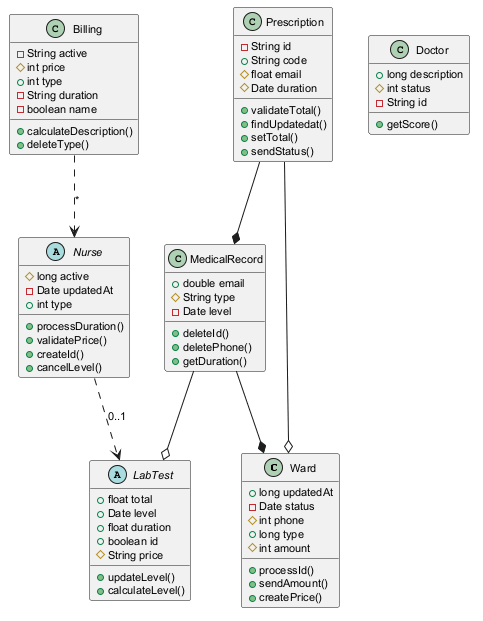

The diagram above was rendered by PlantUML. Its source (embedded in the PNG):
@startuml
skinparam defaultFontSize 11
class Ward {
  +long updatedAt
  -Date status
  #int phone
  +long type
  #int amount
  +processId()
  +sendAmount()
  +createPrice()
}
class Billing {
  -String active
  #int price
  +int type
  -String duration
  -boolean name
  +calculateDescription()
  +deleteType()
}
class MedicalRecord {
  +double email
  #String type
  -Date level
  +deleteId()
  +deletePhone()
  +getDuration()
}
abstract class LabTest {
  +float total
  +Date level
  +float duration
  +boolean id
  #String price
  +updateLevel()
  +calculateLevel()
}
abstract class Nurse {
  #long active
  -Date updatedAt
  +int type
  +processDuration()
  +validatePrice()
  +createId()
  +cancelLevel()
}
class Doctor {
  +long description
  #int status
  -String id
  +getScore()
}
class Prescription {
  -String id
  +String code
  #float email
  #Date duration
  +validateTotal()
  +findUpdatedat()
  +setTotal()
  +sendStatus()
}
MedicalRecord --* Ward
Prescription --* MedicalRecord
Prescription --o Ward
Nurse ..> LabTest : "0..1"
MedicalRecord --o LabTest
Billing ..> Nurse : "*"
@enduml